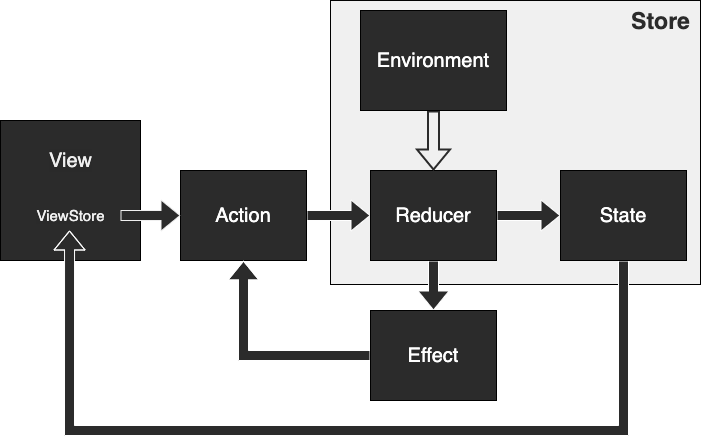

The diagram above was exported from draw.io. Its source (the exported page's mxGraphModel, read from the mxfile embedded in the PNG):
<mxGraphModel dx="951" dy="486" grid="1" gridSize="10" guides="1" tooltips="1" connect="1" arrows="1" fold="1" page="1" pageScale="1" pageWidth="827" pageHeight="1169" math="0" shadow="0">
  <root>
    <mxCell id="0" />
    <mxCell id="1" parent="0" />
    <mxCell id="16" value="" style="whiteSpace=wrap;html=1;fillColor=#F0F0F0;" vertex="1" parent="1">
      <mxGeometry x="380" y="140" width="370" height="284" as="geometry" />
    </mxCell>
    <mxCell id="2" value="" style="whiteSpace=wrap;html=1;fillColor=#2B2B2B;fontColor=#FFFFFF;" parent="1" vertex="1">
      <mxGeometry x="50" y="260" width="140" height="140" as="geometry" />
    </mxCell>
    <mxCell id="9" value="" style="edgeStyle=orthogonalEdgeStyle;shape=flexArrow;rounded=0;orthogonalLoop=1;jettySize=auto;html=1;fillColor=#2B2B2B;fontColor=#F0F0F0;strokeColor=#FFFFFF;" parent="1" source="3" target="4" edge="1">
      <mxGeometry relative="1" as="geometry" />
    </mxCell>
    <mxCell id="3" value="&lt;font style=&quot;font-size: 20px&quot;&gt;Action&lt;/font&gt;" style="whiteSpace=wrap;html=1;fillColor=#2B2B2B;fontColor=#FFFFFF;" parent="1" vertex="1">
      <mxGeometry x="230" y="310" width="126" height="90" as="geometry" />
    </mxCell>
    <mxCell id="10" style="edgeStyle=orthogonalEdgeStyle;shape=flexArrow;rounded=0;orthogonalLoop=1;jettySize=auto;html=1;exitX=1;exitY=0.5;exitDx=0;exitDy=0;entryX=0;entryY=0.5;entryDx=0;entryDy=0;fillColor=#2B2B2B;strokeColor=#FFFFFF;" parent="1" source="4" target="5" edge="1">
      <mxGeometry relative="1" as="geometry" />
    </mxCell>
    <mxCell id="13" style="edgeStyle=orthogonalEdgeStyle;shape=flexArrow;rounded=0;orthogonalLoop=1;jettySize=auto;html=1;entryX=0.5;entryY=0;entryDx=0;entryDy=0;fillColor=#2B2B2B;strokeColor=#FFFFFF;" parent="1" source="4" target="6" edge="1">
      <mxGeometry relative="1" as="geometry" />
    </mxCell>
    <mxCell id="4" value="&lt;span style=&quot;font-size: 20px&quot;&gt;Reducer&lt;/span&gt;" style="whiteSpace=wrap;html=1;fillColor=#2B2B2B;fontColor=#FFFFFF;" parent="1" vertex="1">
      <mxGeometry x="420" y="310" width="126" height="90" as="geometry" />
    </mxCell>
    <mxCell id="12" style="edgeStyle=orthogonalEdgeStyle;shape=flexArrow;rounded=0;orthogonalLoop=1;jettySize=auto;html=1;exitX=0.5;exitY=1;exitDx=0;exitDy=0;fillColor=#2B2B2B;entryX=0.488;entryY=1.25;entryDx=0;entryDy=0;entryPerimeter=0;strokeColor=#FFFFFF;" parent="1" source="5" target="22" edge="1">
      <mxGeometry relative="1" as="geometry">
        <mxPoint x="109" y="380" as="targetPoint" />
        <Array as="points">
          <mxPoint x="673" y="570" />
          <mxPoint x="119" y="570" />
        </Array>
      </mxGeometry>
    </mxCell>
    <mxCell id="5" value="&lt;span style=&quot;font-size: 20px&quot;&gt;State&lt;br&gt;&lt;/span&gt;" style="whiteSpace=wrap;html=1;fillColor=#2B2B2B;fontColor=#FFFFFF;" parent="1" vertex="1">
      <mxGeometry x="610" y="310" width="126" height="90" as="geometry" />
    </mxCell>
    <mxCell id="14" style="edgeStyle=orthogonalEdgeStyle;shape=flexArrow;rounded=0;orthogonalLoop=1;jettySize=auto;html=1;entryX=0.5;entryY=1;entryDx=0;entryDy=0;fillColor=#2B2B2B;strokeColor=#FFFFFF;" parent="1" source="6" target="3" edge="1">
      <mxGeometry relative="1" as="geometry">
        <mxPoint x="280" y="495" as="targetPoint" />
      </mxGeometry>
    </mxCell>
    <mxCell id="6" value="&lt;span style=&quot;font-size: 20px&quot;&gt;Effect&lt;br&gt;&lt;/span&gt;" style="whiteSpace=wrap;html=1;fillColor=#2B2B2B;fontColor=#FFFFFF;" parent="1" vertex="1">
      <mxGeometry x="420" y="450" width="126" height="90" as="geometry" />
    </mxCell>
    <mxCell id="15" style="edgeStyle=orthogonalEdgeStyle;shape=flexArrow;rounded=0;orthogonalLoop=1;jettySize=auto;html=1;entryX=0.5;entryY=0;entryDx=0;entryDy=0;strokeColor=#2B2B2B;strokeWidth=2;" parent="1" source="7" target="4" edge="1">
      <mxGeometry relative="1" as="geometry" />
    </mxCell>
    <mxCell id="7" value="&lt;font style=&quot;font-size: 20px&quot;&gt;Environment&lt;br&gt;&lt;/font&gt;" style="whiteSpace=wrap;html=1;fillColor=#2B2B2B;fontColor=#FFFFFF;" parent="1" vertex="1">
      <mxGeometry x="410" y="150" width="146" height="100" as="geometry" />
    </mxCell>
    <mxCell id="17" value="&lt;font style=&quot;font-size: 23px&quot;&gt;Store&lt;/font&gt;" style="text;html=1;resizable=0;autosize=1;align=center;verticalAlign=middle;points=[];strokeColor=none;rounded=0;spacingTop=7;spacingBottom=5;spacingLeft=3;spacingRight=3;fontColor=#2B2B2B;fontStyle=1" vertex="1" parent="1">
      <mxGeometry x="670" y="140" width="80" height="40" as="geometry" />
    </mxCell>
    <mxCell id="18" value="&lt;meta charset=&quot;utf-8&quot;&gt;&lt;span style=&quot;color: rgb(240, 240, 240); font-family: helvetica; font-size: 20px; font-style: normal; font-weight: 400; letter-spacing: normal; text-align: center; text-indent: 0px; text-transform: none; word-spacing: 0px; background-color: rgb(42, 42, 42); display: inline; float: none;&quot;&gt;View&lt;/span&gt;" style="text;html=1;resizable=0;autosize=1;align=center;verticalAlign=middle;points=[];fillColor=none;strokeColor=none;rounded=0;" vertex="1" parent="1">
      <mxGeometry x="90" y="290" width="60" height="20" as="geometry" />
    </mxCell>
    <mxCell id="22" value="&lt;span style=&quot;color: rgb(240 , 240 , 240) ; font-family: &amp;#34;helvetica&amp;#34; ; font-style: normal ; font-weight: 400 ; letter-spacing: normal ; text-align: center ; text-indent: 0px ; text-transform: none ; word-spacing: 0px ; background-color: rgb(42 , 42 , 42) ; display: inline ; float: none&quot;&gt;&lt;font style=&quot;font-size: 15px&quot;&gt;ViewStore&lt;/font&gt;&lt;br&gt;&lt;/span&gt;" style="text;html=1;resizable=0;autosize=1;align=center;verticalAlign=middle;points=[];fillColor=none;strokeColor=none;rounded=0;" vertex="1" parent="1">
      <mxGeometry x="80" y="345" width="80" height="20" as="geometry" />
    </mxCell>
    <mxCell id="23" style="edgeStyle=orthogonalEdgeStyle;shape=flexArrow;rounded=0;orthogonalLoop=1;jettySize=auto;html=1;fillColor=#2B2B2B;strokeColor=#F0F0F0;" edge="1" parent="1" target="3">
      <mxGeometry relative="1" as="geometry">
        <mxPoint x="170" y="355" as="sourcePoint" />
      </mxGeometry>
    </mxCell>
  </root>
</mxGraphModel>